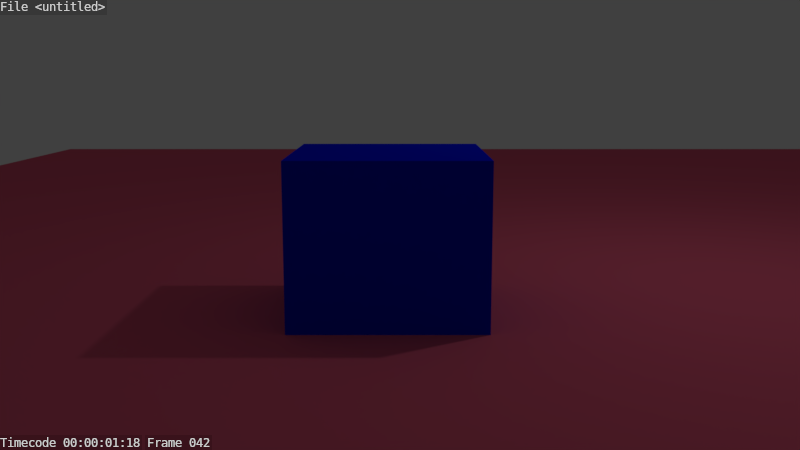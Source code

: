 # Source: 278-cycles-24fps.blend  (saved by Blender 2.78.0; exported with 4.5.12 LTS)
import bpy
from mathutils import Matrix  # noqa: F401  (used for matrix-valued properties, if any)

bpy.ops.wm.read_factory_settings(use_empty=True)
scene = bpy.context.scene
scene.name = 'Scene'

# ---- collections
col_collection_1 = bpy.data.collections.new('Collection 1'); scene.collection.children.link(col_collection_1)

# ---- materials (node trees are filled in below, after node groups)
mat_material_002 = bpy.data.materials.new('Material.002')
mat_material_002.alpha_threshold = 0.0
mat_material_002.diffuse_color = (0.8, 0.1223, 0.215, 1.0)
mat_material_002.roughness = 0.5
mat_material = bpy.data.materials.new('Material')
mat_material.alpha_threshold = 0.0
mat_material.diffuse_color = (0.0, 0.007323, 0.8, 1.0)
mat_material.roughness = 0.5
mat_material.line_color = (0.0, 0.0, 0.0, 1.0)

# ---- material node trees

# ---- world
world_world = bpy.data.worlds.new('World'); scene.world = world_world
world_world.color = (0.05088, 0.05088, 0.05088)
world_world.use_sun_shadow = False
world_world.sun_shadow_jitter_overblur = 0.0
world_world.cycles.sampling_method = 'MANUAL'

# ---- cameras
cam_camera = bpy.data.cameras.new('Camera')
cam_camera.clip_end = 100.0
cam_camera.lens = 35.0
cam_camera.sensor_width = 32.0
cam_camera.sensor_height = 18.0
cam_camera.ortho_scale = 7.314
cam_camera.dof.focus_distance = 0.0

# ---- lights
light_lamp = bpy.data.lights.new('Lamp', 'POINT')
light_lamp.transmission_factor = 0.0
light_lamp.cutoff_distance = 30.0
light_lamp.energy = 100.0
light_lamp.shadow_buffer_clip_start = 1.001
light_lamp.shadow_soft_size = 0.1
light_lamp.shadow_maximum_resolution = 0.006
light_lamp.use_absolute_resolution = True

# ---- meshes
me_plane = bpy.data.meshes.new('Plane')
me_plane.from_pydata([(-1.0, -1.0, 0.0), (1.0, -1.0, 0.0), (-1.0, 1.0, 0.0), (1.0, 1.0, 0.0)], [], [(0, 1, 3, 2)])
me_plane.materials.append(mat_material_002)
me_plane.use_remesh_preserve_volume = False
me_plane.use_remesh_preserve_attributes = False
me_plane.use_mirror_vertex_groups = False
me_plane.update()
me_cube = bpy.data.meshes.new('Cube')
me_cube.from_pydata([(1.0, 1.0, -1.0), (1.0, -1.0, -1.0), (-1.0, -1.0, -1.0), (-1.0, 1.0, -1.0), (1.0, 1.0, 1.0), (1.0, -1.0, 1.0), (-1.0, -1.0, 1.0), (-1.0, 1.0, 1.0)], [], [(0, 1, 2, 3), (4, 7, 6, 5), (0, 4, 5, 1), (1, 5, 6, 2), (2, 6, 7, 3), (4, 0, 3, 7)])
me_cube.materials.append(mat_material)
me_cube.use_remesh_preserve_volume = False
me_cube.use_remesh_preserve_attributes = False
me_cube.use_mirror_vertex_groups = False
me_cube.update()

# ---- objects
ob_plane = bpy.data.objects.new('Plane', me_plane)
ob_cube = bpy.data.objects.new('Cube', me_cube)
ob_lamp = bpy.data.objects.new('Lamp', light_lamp)
ob_camera = bpy.data.objects.new('Camera', cam_camera)

# ---- transforms, parenting, visibility, modifiers, constraints
ob_plane.location = (3.703, 5.364, -0.6958)
ob_plane.scale = (-14.55, -14.55, -14.55)
ob_plane.lineart.crease_threshold = 0.0
ob_cube.location = (0.0, 0.0, 0.0)
ob_cube.lock_rotations_4d = False
ob_cube.empty_display_type = 'ARROWS'
ob_cube.lineart.crease_threshold = 0.0
ob_lamp.location = (4.076, 1.005, 5.904)
ob_lamp.rotation_euler = (0.6503, 0.05522, 1.866)
ob_lamp.lock_rotations_4d = False
ob_lamp.empty_display_type = 'ARROWS'
ob_lamp.color = (0.0, 0.0, 0.0, 0.0)
ob_lamp.lineart.crease_threshold = 0.0
ob_camera.location = (0.118, -9.193, 1.82)
ob_camera.rotation_euler = (1.398, -0.0, 0.0)
ob_camera.lock_rotations_4d = False
ob_camera.empty_display_type = 'ARROWS'
ob_camera.color = (0.0, 0.0, 0.0, 0.0)
ob_camera.display_type = 'WIRE'
ob_camera.lineart.crease_threshold = 0.0

# ---- collection membership
col_collection_1.objects.link(ob_plane)
col_collection_1.objects.link(ob_cube)
col_collection_1.objects.link(ob_lamp)
col_collection_1.objects.link(ob_camera)

# ---- scene / render settings (as saved in the file)
scene.camera = ob_camera
scene.frame_start = 1; scene.frame_end = 250; scene.frame_set(42)
scene.render.engine = 'CYCLES'
scene.render.resolution_percentage = 25
scene.render.dither_intensity = 0.0
scene.render.use_stamp_date = False
scene.render.use_stamp_camera = False
scene.render.use_stamp_scene = False
scene.render.use_stamp_render_time = False
scene.render.use_stamp = True
scene.cycles.use_denoising = False
scene.cycles.samples = 16
scene.cycles.sampling_pattern = 'TABULATED_SOBOL'
scene.cycles.light_sampling_threshold = 0.0
scene.cycles.use_adaptive_sampling = False
scene.cycles.use_light_tree = False
scene.cycles.blur_glossy = 0.0
scene.cycles.sample_clamp_indirect = 0.0
scene.view_settings.view_transform = 'Standard'
bpy.context.view_layer.update()
